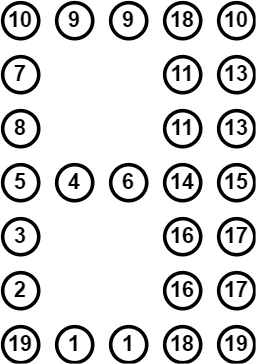

The diagram above was exported from draw.io. Its source (the exported page's mxGraphModel, read from the mxfile embedded in the PNG):
<mxGraphModel dx="524" dy="520" grid="1" gridSize="10" guides="1" tooltips="1" connect="1" arrows="1" fold="1" page="1" pageScale="1" pageWidth="827" pageHeight="1169" math="0" shadow="0">
  <root>
    <mxCell id="0" />
    <mxCell id="1" parent="0" />
    <mxCell id="cu_6fglXJ4TB1r-uAyc4-1" value="10" style="ellipse;whiteSpace=wrap;html=1;aspect=fixed;strokeWidth=2;fontStyle=1;fontSize=12;" parent="1" vertex="1">
      <mxGeometry x="280" y="120" width="20" height="20" as="geometry" />
    </mxCell>
    <mxCell id="cu_6fglXJ4TB1r-uAyc4-2" value="9" style="ellipse;whiteSpace=wrap;html=1;aspect=fixed;strokeWidth=2;fontStyle=1;fontSize=12;" parent="1" vertex="1">
      <mxGeometry x="310" y="120" width="20" height="20" as="geometry" />
    </mxCell>
    <mxCell id="cu_6fglXJ4TB1r-uAyc4-3" value="9" style="ellipse;whiteSpace=wrap;html=1;aspect=fixed;strokeWidth=2;fontStyle=1;fontSize=12;" parent="1" vertex="1">
      <mxGeometry x="340" y="120" width="20" height="20" as="geometry" />
    </mxCell>
    <mxCell id="cu_6fglXJ4TB1r-uAyc4-4" value="18" style="ellipse;whiteSpace=wrap;html=1;aspect=fixed;strokeWidth=2;fontStyle=1;fontSize=12;" parent="1" vertex="1">
      <mxGeometry x="370" y="120" width="20" height="20" as="geometry" />
    </mxCell>
    <mxCell id="cu_6fglXJ4TB1r-uAyc4-5" value="7" style="ellipse;whiteSpace=wrap;html=1;aspect=fixed;strokeWidth=2;fontStyle=1;fontSize=12;" parent="1" vertex="1">
      <mxGeometry x="280" y="150" width="20" height="20" as="geometry" />
    </mxCell>
    <mxCell id="cu_6fglXJ4TB1r-uAyc4-6" value="8" style="ellipse;whiteSpace=wrap;html=1;aspect=fixed;strokeWidth=2;fontStyle=1;fontSize=12;" parent="1" vertex="1">
      <mxGeometry x="280" y="180" width="20" height="20" as="geometry" />
    </mxCell>
    <mxCell id="cu_6fglXJ4TB1r-uAyc4-7" value="5" style="ellipse;whiteSpace=wrap;html=1;aspect=fixed;strokeWidth=2;fontStyle=1;fontSize=12;" parent="1" vertex="1">
      <mxGeometry x="280" y="210" width="20" height="20" as="geometry" />
    </mxCell>
    <mxCell id="cu_6fglXJ4TB1r-uAyc4-8" value="4" style="ellipse;whiteSpace=wrap;html=1;aspect=fixed;strokeWidth=2;fontStyle=1;fontSize=12;" parent="1" vertex="1">
      <mxGeometry x="310" y="210" width="20" height="20" as="geometry" />
    </mxCell>
    <mxCell id="cu_6fglXJ4TB1r-uAyc4-9" value="6" style="ellipse;whiteSpace=wrap;html=1;aspect=fixed;strokeWidth=2;fontStyle=1;fontSize=12;" parent="1" vertex="1">
      <mxGeometry x="340" y="210" width="20" height="20" as="geometry" />
    </mxCell>
    <mxCell id="cu_6fglXJ4TB1r-uAyc4-10" value="14" style="ellipse;whiteSpace=wrap;html=1;aspect=fixed;strokeWidth=2;fontStyle=1;fontSize=12;" parent="1" vertex="1">
      <mxGeometry x="370" y="210" width="20" height="20" as="geometry" />
    </mxCell>
    <mxCell id="cu_6fglXJ4TB1r-uAyc4-11" value="11" style="ellipse;whiteSpace=wrap;html=1;aspect=fixed;strokeWidth=2;fontStyle=1;fontSize=12;" parent="1" vertex="1">
      <mxGeometry x="370" y="150" width="20" height="20" as="geometry" />
    </mxCell>
    <mxCell id="cu_6fglXJ4TB1r-uAyc4-12" value="11" style="ellipse;whiteSpace=wrap;html=1;aspect=fixed;strokeWidth=2;fontStyle=1;fontSize=12;" parent="1" vertex="1">
      <mxGeometry x="370" y="180" width="20" height="20" as="geometry" />
    </mxCell>
    <mxCell id="cu_6fglXJ4TB1r-uAyc4-13" value="3" style="ellipse;whiteSpace=wrap;html=1;aspect=fixed;strokeWidth=2;fontStyle=1;fontSize=12;" parent="1" vertex="1">
      <mxGeometry x="280" y="240" width="20" height="20" as="geometry" />
    </mxCell>
    <mxCell id="cu_6fglXJ4TB1r-uAyc4-14" value="2" style="ellipse;whiteSpace=wrap;html=1;aspect=fixed;strokeWidth=2;fontStyle=1;fontSize=12;" parent="1" vertex="1">
      <mxGeometry x="280" y="270" width="20" height="20" as="geometry" />
    </mxCell>
    <mxCell id="cu_6fglXJ4TB1r-uAyc4-15" value="19" style="ellipse;whiteSpace=wrap;html=1;aspect=fixed;strokeWidth=2;fontStyle=1;fontSize=12;" parent="1" vertex="1">
      <mxGeometry x="280" y="300" width="20" height="20" as="geometry" />
    </mxCell>
    <mxCell id="cu_6fglXJ4TB1r-uAyc4-16" value="1" style="ellipse;whiteSpace=wrap;html=1;aspect=fixed;strokeWidth=2;fontStyle=1;fontSize=12;" parent="1" vertex="1">
      <mxGeometry x="310" y="300" width="20" height="20" as="geometry" />
    </mxCell>
    <mxCell id="cu_6fglXJ4TB1r-uAyc4-17" value="1" style="ellipse;whiteSpace=wrap;html=1;aspect=fixed;strokeWidth=2;fontStyle=1;fontSize=12;" parent="1" vertex="1">
      <mxGeometry x="340" y="300" width="20" height="20" as="geometry" />
    </mxCell>
    <mxCell id="cu_6fglXJ4TB1r-uAyc4-18" value="18" style="ellipse;whiteSpace=wrap;html=1;aspect=fixed;strokeWidth=2;fontStyle=1;fontSize=12;" parent="1" vertex="1">
      <mxGeometry x="370" y="300" width="20" height="20" as="geometry" />
    </mxCell>
    <mxCell id="cu_6fglXJ4TB1r-uAyc4-19" value="16" style="ellipse;whiteSpace=wrap;html=1;aspect=fixed;strokeWidth=2;fontStyle=1;fontSize=12;" parent="1" vertex="1">
      <mxGeometry x="370" y="240" width="20" height="20" as="geometry" />
    </mxCell>
    <mxCell id="cu_6fglXJ4TB1r-uAyc4-20" value="16" style="ellipse;whiteSpace=wrap;html=1;aspect=fixed;strokeWidth=2;fontStyle=1;fontSize=12;" parent="1" vertex="1">
      <mxGeometry x="370" y="270" width="20" height="20" as="geometry" />
    </mxCell>
    <mxCell id="xrPimIBUt7XRl5zJtidi-1" value="10" style="ellipse;whiteSpace=wrap;html=1;aspect=fixed;strokeWidth=2;fontStyle=1;fontSize=12;" vertex="1" parent="1">
      <mxGeometry x="400" y="120" width="20" height="20" as="geometry" />
    </mxCell>
    <mxCell id="xrPimIBUt7XRl5zJtidi-2" value="15" style="ellipse;whiteSpace=wrap;html=1;aspect=fixed;strokeWidth=2;fontStyle=1;fontSize=12;" vertex="1" parent="1">
      <mxGeometry x="400" y="210" width="20" height="20" as="geometry" />
    </mxCell>
    <mxCell id="xrPimIBUt7XRl5zJtidi-3" value="13" style="ellipse;whiteSpace=wrap;html=1;aspect=fixed;strokeWidth=2;fontStyle=1;fontSize=12;" vertex="1" parent="1">
      <mxGeometry x="400" y="150" width="20" height="20" as="geometry" />
    </mxCell>
    <mxCell id="xrPimIBUt7XRl5zJtidi-4" value="13" style="ellipse;whiteSpace=wrap;html=1;aspect=fixed;strokeWidth=2;fontStyle=1;fontSize=12;" vertex="1" parent="1">
      <mxGeometry x="400" y="180" width="20" height="20" as="geometry" />
    </mxCell>
    <mxCell id="xrPimIBUt7XRl5zJtidi-5" value="19" style="ellipse;whiteSpace=wrap;html=1;aspect=fixed;strokeWidth=2;fontStyle=1;fontSize=12;" vertex="1" parent="1">
      <mxGeometry x="400" y="300" width="20" height="20" as="geometry" />
    </mxCell>
    <mxCell id="xrPimIBUt7XRl5zJtidi-6" value="17" style="ellipse;whiteSpace=wrap;html=1;aspect=fixed;strokeWidth=2;fontStyle=1;fontSize=12;" vertex="1" parent="1">
      <mxGeometry x="400" y="240" width="20" height="20" as="geometry" />
    </mxCell>
    <mxCell id="xrPimIBUt7XRl5zJtidi-7" value="17" style="ellipse;whiteSpace=wrap;html=1;aspect=fixed;strokeWidth=2;fontStyle=1;fontSize=12;" vertex="1" parent="1">
      <mxGeometry x="400" y="270" width="20" height="20" as="geometry" />
    </mxCell>
  </root>
</mxGraphModel>